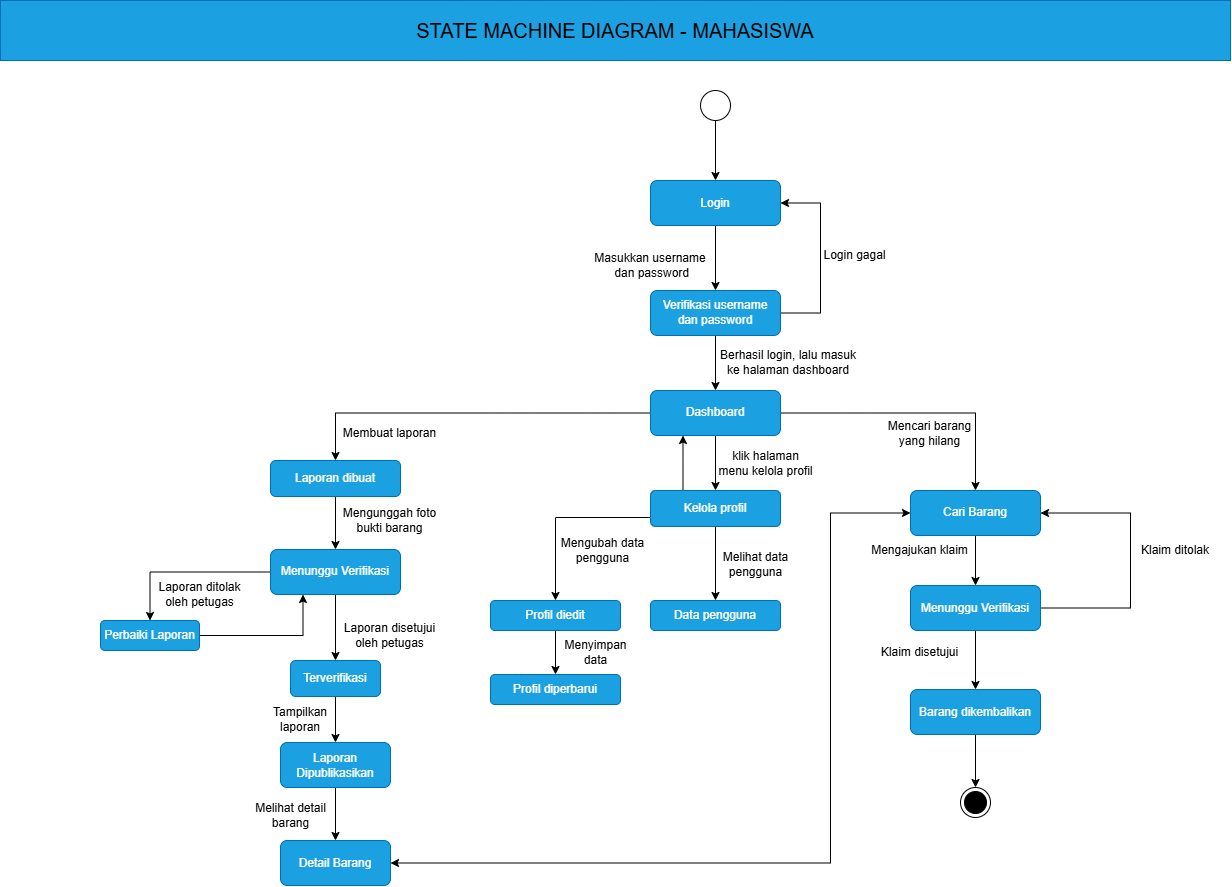

The diagram above was exported from draw.io. Its source (the exported page's mxGraphModel, read from the mxfile embedded in the PNG):
<mxGraphModel dx="1322" dy="270" grid="0" gridSize="10" guides="1" tooltips="1" connect="1" arrows="1" fold="1" page="1" pageScale="1" pageWidth="827" pageHeight="1169" background="light-dark(#FFFFFF,#FFFFFF)" math="0" shadow="0">
  <root>
    <mxCell id="0" />
    <mxCell id="1" parent="0" />
    <mxCell id="20sZMGkhhBvYrB-bp3LD-4" edge="1" parent="1" source="20sZMGkhhBvYrB-bp3LD-1" style="edgeStyle=orthogonalEdgeStyle;rounded=0;orthogonalLoop=1;jettySize=auto;html=1;defaultLabelBackgroundColor=gap;" target="20sZMGkhhBvYrB-bp3LD-3" value="">
      <mxGeometry relative="1" as="geometry" />
    </mxCell>
    <mxCell id="20sZMGkhhBvYrB-bp3LD-1" parent="1" style="ellipse;html=1;" value="" vertex="1">
      <mxGeometry height="30" width="30" x="220" y="140" as="geometry" />
    </mxCell>
    <mxCell id="20sZMGkhhBvYrB-bp3LD-2" parent="1" style="rounded=0;whiteSpace=wrap;html=1;fillColor=#1ba1e2;fontColor=#ffffff;strokeColor=#006EAF;" value="&lt;div&gt;&lt;span style=&quot;background-color: transparent; color: light-dark(#000000, var(--ge-light-color, #ffffff));&quot;&gt;&lt;font style=&quot;font-size: 20px;&quot;&gt;STATE MACHINE DIAGRAM - MAHASISWA&lt;/font&gt;&lt;/span&gt;&lt;/div&gt;" vertex="1">
      <mxGeometry height="60" width="1230" x="-480" y="50" as="geometry" />
    </mxCell>
    <mxCell id="20sZMGkhhBvYrB-bp3LD-8" edge="1" parent="1" source="20sZMGkhhBvYrB-bp3LD-3" style="edgeStyle=orthogonalEdgeStyle;rounded=0;orthogonalLoop=1;jettySize=auto;html=1;defaultLabelBackgroundColor=gap;" target="20sZMGkhhBvYrB-bp3LD-7" value="">
      <mxGeometry relative="1" as="geometry" />
    </mxCell>
    <mxCell id="20sZMGkhhBvYrB-bp3LD-3" parent="1" style="rounded=1;whiteSpace=wrap;html=1;fillColor=#1ba1e2;fontColor=#ffffff;strokeColor=#006EAF;" value="Login" vertex="1">
      <mxGeometry height="45" width="130" x="170" y="230" as="geometry" />
    </mxCell>
    <mxCell id="20sZMGkhhBvYrB-bp3LD-10" edge="1" parent="1" source="20sZMGkhhBvYrB-bp3LD-7" style="edgeStyle=orthogonalEdgeStyle;rounded=0;orthogonalLoop=1;jettySize=auto;html=1;defaultLabelBackgroundColor=gap;entryX=1;entryY=0.5;entryDx=0;entryDy=0;exitX=1;exitY=0.5;exitDx=0;exitDy=0;" target="20sZMGkhhBvYrB-bp3LD-3" value="">
      <mxGeometry relative="1" as="geometry">
        <Array as="points">
          <mxPoint x="340" y="362.5" />
          <mxPoint x="340" y="252.5" />
        </Array>
        <mxPoint x="350" y="362.5" as="sourcePoint" />
        <mxPoint x="350" y="252.5" as="targetPoint" />
      </mxGeometry>
    </mxCell>
    <mxCell id="20sZMGkhhBvYrB-bp3LD-43" edge="1" parent="1" source="20sZMGkhhBvYrB-bp3LD-7" style="edgeStyle=orthogonalEdgeStyle;rounded=0;orthogonalLoop=1;jettySize=auto;html=1;defaultLabelBackgroundColor=gap;" target="20sZMGkhhBvYrB-bp3LD-42" value="">
      <mxGeometry relative="1" as="geometry" />
    </mxCell>
    <mxCell id="20sZMGkhhBvYrB-bp3LD-7" parent="1" style="rounded=1;whiteSpace=wrap;html=1;fillColor=#1ba1e2;fontColor=#ffffff;strokeColor=#006EAF;" value="Verifikasi username dan password" vertex="1">
      <mxGeometry height="45" width="130" x="170" y="340" as="geometry" />
    </mxCell>
    <mxCell id="20sZMGkhhBvYrB-bp3LD-12" edge="1" parent="1" source="20sZMGkhhBvYrB-bp3LD-9" style="edgeStyle=orthogonalEdgeStyle;rounded=0;orthogonalLoop=1;jettySize=auto;html=1;defaultLabelBackgroundColor=gap;" target="20sZMGkhhBvYrB-bp3LD-11" value="">
      <mxGeometry relative="1" as="geometry" />
    </mxCell>
    <mxCell id="20sZMGkhhBvYrB-bp3LD-105" edge="1" parent="1" source="20sZMGkhhBvYrB-bp3LD-9" style="edgeStyle=orthogonalEdgeStyle;rounded=0;orthogonalLoop=1;jettySize=auto;html=1;entryX=1;entryY=0.5;entryDx=0;entryDy=0;defaultLabelBackgroundColor=gap;startArrow=classic;startFill=1;" target="20sZMGkhhBvYrB-bp3LD-90">
      <mxGeometry relative="1" as="geometry">
        <Array as="points">
          <mxPoint x="350" y="562.5" />
          <mxPoint x="350" y="912.5" />
        </Array>
      </mxGeometry>
    </mxCell>
    <mxCell id="20sZMGkhhBvYrB-bp3LD-9" parent="1" style="rounded=1;whiteSpace=wrap;html=1;fillColor=#1ba1e2;fontColor=#ffffff;strokeColor=#006EAF;" value="Cari Barang" vertex="1">
      <mxGeometry height="45" width="130" x="430" y="540" as="geometry" />
    </mxCell>
    <mxCell id="20sZMGkhhBvYrB-bp3LD-20" edge="1" parent="1" source="20sZMGkhhBvYrB-bp3LD-11" style="edgeStyle=orthogonalEdgeStyle;rounded=0;orthogonalLoop=1;jettySize=auto;html=1;defaultLabelBackgroundColor=gap;" target="20sZMGkhhBvYrB-bp3LD-19" value="">
      <mxGeometry relative="1" as="geometry" />
    </mxCell>
    <mxCell id="20sZMGkhhBvYrB-bp3LD-97" edge="1" parent="1" source="20sZMGkhhBvYrB-bp3LD-11" style="edgeStyle=orthogonalEdgeStyle;rounded=0;orthogonalLoop=1;jettySize=auto;html=1;entryX=1;entryY=0.5;entryDx=0;entryDy=0;defaultLabelBackgroundColor=gap;exitX=1;exitY=0.5;exitDx=0;exitDy=0;" target="20sZMGkhhBvYrB-bp3LD-9">
      <mxGeometry relative="1" x="0.12" as="geometry">
        <Array as="points">
          <mxPoint x="650" y="657.01" />
          <mxPoint x="650" y="562.81" />
        </Array>
        <mxPoint x="690" y="677.5" as="targetPoint" />
      </mxGeometry>
    </mxCell>
    <mxCell id="20sZMGkhhBvYrB-bp3LD-11" parent="1" style="rounded=1;whiteSpace=wrap;html=1;fillColor=#1ba1e2;fontColor=#ffffff;strokeColor=#006EAF;" value="Menunggu Verifikasi" vertex="1">
      <mxGeometry height="45" width="130" x="430" y="635" as="geometry" />
    </mxCell>
    <mxCell id="20sZMGkhhBvYrB-bp3LD-107" edge="1" parent="1" source="20sZMGkhhBvYrB-bp3LD-19" style="edgeStyle=orthogonalEdgeStyle;rounded=0;orthogonalLoop=1;jettySize=auto;html=1;entryX=0.5;entryY=0;entryDx=0;entryDy=0;defaultLabelBackgroundColor=gap;" target="20sZMGkhhBvYrB-bp3LD-106">
      <mxGeometry relative="1" as="geometry" />
    </mxCell>
    <mxCell id="20sZMGkhhBvYrB-bp3LD-19" parent="1" style="rounded=1;whiteSpace=wrap;html=1;fillColor=#1ba1e2;fontColor=#ffffff;strokeColor=#006EAF;" value="Barang dikembalikan" vertex="1">
      <mxGeometry height="45" width="130" x="430" y="739" as="geometry" />
    </mxCell>
    <mxCell id="20sZMGkhhBvYrB-bp3LD-39" parent="1" style="text;html=1;whiteSpace=wrap;align=center;verticalAlign=middle;rounded=0;fontColor=#000000;" value="Masukkan username&lt;div&gt;&amp;nbsp;dan password&lt;/div&gt;" vertex="1">
      <mxGeometry height="30" width="120" x="110" y="300" as="geometry" />
    </mxCell>
    <mxCell id="20sZMGkhhBvYrB-bp3LD-41" parent="1" style="text;html=1;whiteSpace=wrap;strokeColor=none;fillColor=none;align=center;verticalAlign=middle;rounded=0;" value="Login gagal" vertex="1">
      <mxGeometry height="30" width="79" x="335" y="290" as="geometry" />
    </mxCell>
    <mxCell id="20sZMGkhhBvYrB-bp3LD-47" edge="1" parent="1" source="20sZMGkhhBvYrB-bp3LD-42" style="edgeStyle=orthogonalEdgeStyle;rounded=0;orthogonalLoop=1;jettySize=auto;html=1;defaultLabelBackgroundColor=gap;" target="20sZMGkhhBvYrB-bp3LD-46" value="">
      <mxGeometry relative="1" as="geometry" />
    </mxCell>
    <mxCell id="20sZMGkhhBvYrB-bp3LD-51" edge="1" parent="1" source="20sZMGkhhBvYrB-bp3LD-42" style="edgeStyle=orthogonalEdgeStyle;rounded=0;orthogonalLoop=1;jettySize=auto;html=1;defaultLabelBackgroundColor=gap;" target="20sZMGkhhBvYrB-bp3LD-50">
      <mxGeometry relative="1" as="geometry" />
    </mxCell>
    <mxCell id="20sZMGkhhBvYrB-bp3LD-52" edge="1" parent="1" source="20sZMGkhhBvYrB-bp3LD-42" style="edgeStyle=orthogonalEdgeStyle;rounded=0;orthogonalLoop=1;jettySize=auto;html=1;defaultLabelBackgroundColor=gap;" target="20sZMGkhhBvYrB-bp3LD-9">
      <mxGeometry relative="1" as="geometry" />
    </mxCell>
    <mxCell id="20sZMGkhhBvYrB-bp3LD-42" parent="1" style="rounded=1;whiteSpace=wrap;html=1;fillColor=#1ba1e2;fontColor=#ffffff;strokeColor=#006EAF;" value="Dashboard" vertex="1">
      <mxGeometry height="45" width="130" x="170" y="440" as="geometry" />
    </mxCell>
    <mxCell id="20sZMGkhhBvYrB-bp3LD-44" parent="1" style="text;html=1;whiteSpace=wrap;strokeColor=none;fillColor=none;align=center;verticalAlign=middle;rounded=0;" value="Berhasil login, lalu masuk ke halaman dashboard" vertex="1">
      <mxGeometry height="30" width="144" x="236" y="397" as="geometry" />
    </mxCell>
    <mxCell id="20sZMGkhhBvYrB-bp3LD-61" edge="1" parent="1" source="20sZMGkhhBvYrB-bp3LD-46" style="edgeStyle=orthogonalEdgeStyle;rounded=0;orthogonalLoop=1;jettySize=auto;html=1;entryX=0.5;entryY=0;entryDx=0;entryDy=0;defaultLabelBackgroundColor=gap;exitX=0;exitY=0.75;exitDx=0;exitDy=0;" target="20sZMGkhhBvYrB-bp3LD-53">
      <mxGeometry relative="1" as="geometry" />
    </mxCell>
    <mxCell id="20sZMGkhhBvYrB-bp3LD-62" edge="1" parent="1" source="20sZMGkhhBvYrB-bp3LD-46" style="edgeStyle=orthogonalEdgeStyle;rounded=0;orthogonalLoop=1;jettySize=auto;html=1;defaultLabelBackgroundColor=gap;exitX=0.5;exitY=1;exitDx=0;exitDy=0;" target="20sZMGkhhBvYrB-bp3LD-63">
      <mxGeometry relative="1" as="geometry">
        <mxPoint x="360" y="640" as="targetPoint" />
      </mxGeometry>
    </mxCell>
    <mxCell id="20sZMGkhhBvYrB-bp3LD-108" edge="1" parent="1" source="20sZMGkhhBvYrB-bp3LD-46" style="edgeStyle=orthogonalEdgeStyle;rounded=0;orthogonalLoop=1;jettySize=auto;html=1;exitX=0.25;exitY=0;exitDx=0;exitDy=0;entryX=0.25;entryY=1;entryDx=0;entryDy=0;defaultLabelBackgroundColor=gap;" target="20sZMGkhhBvYrB-bp3LD-42">
      <mxGeometry relative="1" as="geometry" />
    </mxCell>
    <mxCell id="20sZMGkhhBvYrB-bp3LD-46" parent="1" style="whiteSpace=wrap;html=1;rounded=1;fillColor=#1ba1e2;fontColor=#ffffff;strokeColor=#006EAF;" value="Kelola profil" vertex="1">
      <mxGeometry height="36" width="130" x="170" y="540" as="geometry" />
    </mxCell>
    <mxCell id="20sZMGkhhBvYrB-bp3LD-75" edge="1" parent="1" source="20sZMGkhhBvYrB-bp3LD-50" style="edgeStyle=orthogonalEdgeStyle;rounded=0;orthogonalLoop=1;jettySize=auto;html=1;defaultLabelBackgroundColor=gap;" target="20sZMGkhhBvYrB-bp3LD-74" value="">
      <mxGeometry relative="1" as="geometry" />
    </mxCell>
    <mxCell id="20sZMGkhhBvYrB-bp3LD-50" parent="1" style="rounded=1;whiteSpace=wrap;html=1;roundedPerimeter=1;fillColor=#1ba1e2;fontColor=#ffffff;strokeColor=#006EAF;" value="Laporan dibuat" vertex="1">
      <mxGeometry height="36" width="130" x="-210" y="510" as="geometry" />
    </mxCell>
    <mxCell id="20sZMGkhhBvYrB-bp3LD-56" edge="1" parent="1" source="20sZMGkhhBvYrB-bp3LD-53" style="edgeStyle=orthogonalEdgeStyle;rounded=0;orthogonalLoop=1;jettySize=auto;html=1;defaultLabelBackgroundColor=gap;" target="20sZMGkhhBvYrB-bp3LD-55" value="">
      <mxGeometry relative="1" as="geometry" />
    </mxCell>
    <mxCell id="20sZMGkhhBvYrB-bp3LD-53" parent="1" style="whiteSpace=wrap;html=1;rounded=1;fillColor=#1ba1e2;fontColor=#ffffff;strokeColor=#006EAF;" value="Profil diedit" vertex="1">
      <mxGeometry height="30" width="130" x="10" y="650" as="geometry" />
    </mxCell>
    <mxCell id="20sZMGkhhBvYrB-bp3LD-55" parent="1" style="whiteSpace=wrap;html=1;rounded=1;fillColor=#1ba1e2;fontColor=#ffffff;strokeColor=#006EAF;" value="Profil diperbarui" vertex="1">
      <mxGeometry height="30" width="130" x="10" y="724" as="geometry" />
    </mxCell>
    <mxCell id="20sZMGkhhBvYrB-bp3LD-59" parent="1" style="text;html=1;whiteSpace=wrap;strokeColor=none;fillColor=none;align=center;verticalAlign=middle;rounded=0;" value="klik halaman menu kelola profil" vertex="1">
      <mxGeometry height="30" width="99" x="236" y="498" as="geometry" />
    </mxCell>
    <mxCell id="20sZMGkhhBvYrB-bp3LD-60" parent="1" style="text;html=1;whiteSpace=wrap;strokeColor=none;fillColor=none;align=center;verticalAlign=middle;rounded=0;" value="Mengubah data pengguna" vertex="1">
      <mxGeometry height="30" width="99" x="73" y="585" as="geometry" />
    </mxCell>
    <mxCell id="20sZMGkhhBvYrB-bp3LD-63" parent="1" style="rounded=1;whiteSpace=wrap;html=1;roundedPerimeter=1;fillColor=#1ba1e2;fontColor=#ffffff;strokeColor=#006EAF;" value="Data pengguna" vertex="1">
      <mxGeometry height="30" width="130" x="170" y="650" as="geometry" />
    </mxCell>
    <mxCell id="20sZMGkhhBvYrB-bp3LD-64" parent="1" style="text;html=1;whiteSpace=wrap;strokeColor=none;fillColor=none;align=center;verticalAlign=middle;rounded=0;" value="Melihat data pengguna" vertex="1">
      <mxGeometry height="30" width="79" x="236" y="599" as="geometry" />
    </mxCell>
    <mxCell id="20sZMGkhhBvYrB-bp3LD-65" parent="1" style="text;html=1;whiteSpace=wrap;strokeColor=none;fillColor=none;align=center;verticalAlign=middle;rounded=0;" value="Menyimpan data" vertex="1">
      <mxGeometry height="30" width="69" x="81" y="686.5" as="geometry" />
    </mxCell>
    <mxCell id="20sZMGkhhBvYrB-bp3LD-77" edge="1" parent="1" source="20sZMGkhhBvYrB-bp3LD-74" style="edgeStyle=orthogonalEdgeStyle;rounded=0;orthogonalLoop=1;jettySize=auto;html=1;defaultLabelBackgroundColor=gap;" target="20sZMGkhhBvYrB-bp3LD-76" value="">
      <mxGeometry relative="1" as="geometry" />
    </mxCell>
    <mxCell id="20sZMGkhhBvYrB-bp3LD-79" edge="1" parent="1" source="20sZMGkhhBvYrB-bp3LD-74" style="edgeStyle=orthogonalEdgeStyle;rounded=0;orthogonalLoop=1;jettySize=auto;html=1;defaultLabelBackgroundColor=gap;" target="20sZMGkhhBvYrB-bp3LD-78" value="">
      <mxGeometry relative="1" as="geometry" />
    </mxCell>
    <mxCell id="20sZMGkhhBvYrB-bp3LD-74" parent="1" style="rounded=1;whiteSpace=wrap;html=1;roundedPerimeter=1;fillColor=#1ba1e2;fontColor=#ffffff;strokeColor=#006EAF;" value="Menunggu Verifikasi" vertex="1">
      <mxGeometry height="45" width="130" x="-210" y="599" as="geometry" />
    </mxCell>
    <mxCell id="20sZMGkhhBvYrB-bp3LD-81" edge="1" parent="1" source="20sZMGkhhBvYrB-bp3LD-76" style="edgeStyle=orthogonalEdgeStyle;rounded=0;orthogonalLoop=1;jettySize=auto;html=1;defaultLabelBackgroundColor=gap;" target="20sZMGkhhBvYrB-bp3LD-80" value="">
      <mxGeometry relative="1" as="geometry" />
    </mxCell>
    <mxCell id="20sZMGkhhBvYrB-bp3LD-76" parent="1" style="rounded=1;whiteSpace=wrap;html=1;roundedPerimeter=1;fillColor=#1ba1e2;fontColor=#ffffff;strokeColor=#006EAF;" value="Terverifikasi" vertex="1">
      <mxGeometry height="36" width="90" x="-190" y="710" as="geometry" />
    </mxCell>
    <mxCell id="20sZMGkhhBvYrB-bp3LD-89" edge="1" parent="1" source="20sZMGkhhBvYrB-bp3LD-78" style="edgeStyle=orthogonalEdgeStyle;rounded=0;orthogonalLoop=1;jettySize=auto;html=1;entryX=0.25;entryY=1;entryDx=0;entryDy=0;defaultLabelBackgroundColor=gap;" target="20sZMGkhhBvYrB-bp3LD-74">
      <mxGeometry relative="1" as="geometry" />
    </mxCell>
    <mxCell id="20sZMGkhhBvYrB-bp3LD-78" parent="1" style="rounded=1;whiteSpace=wrap;html=1;roundedPerimeter=1;fillColor=#1ba1e2;fontColor=#ffffff;strokeColor=#006EAF;" value="Perbaiki Laporan" vertex="1">
      <mxGeometry height="30" width="99" x="-380" y="670" as="geometry" />
    </mxCell>
    <mxCell id="20sZMGkhhBvYrB-bp3LD-91" edge="1" parent="1" source="20sZMGkhhBvYrB-bp3LD-80" style="edgeStyle=orthogonalEdgeStyle;rounded=0;orthogonalLoop=1;jettySize=auto;html=1;defaultLabelBackgroundColor=gap;" target="20sZMGkhhBvYrB-bp3LD-90" value="">
      <mxGeometry relative="1" as="geometry" />
    </mxCell>
    <mxCell id="20sZMGkhhBvYrB-bp3LD-80" parent="1" style="rounded=1;whiteSpace=wrap;html=1;roundedPerimeter=1;fillColor=#1ba1e2;fontColor=#ffffff;strokeColor=#006EAF;" value="Laporan Dipublikasikan" vertex="1">
      <mxGeometry height="45" width="110" x="-200" y="792" as="geometry" />
    </mxCell>
    <mxCell id="20sZMGkhhBvYrB-bp3LD-82" parent="1" style="text;html=1;whiteSpace=wrap;strokeColor=none;fillColor=none;align=center;verticalAlign=middle;rounded=0;" value="Membuat laporan" vertex="1">
      <mxGeometry height="30" width="99" x="-140" y="468" as="geometry" />
    </mxCell>
    <mxCell id="20sZMGkhhBvYrB-bp3LD-83" parent="1" style="text;html=1;whiteSpace=wrap;strokeColor=none;fillColor=none;align=center;verticalAlign=middle;rounded=0;" value="Mengunggah foto bukti barang" vertex="1">
      <mxGeometry height="30" width="99" x="-140" y="555" as="geometry" />
    </mxCell>
    <mxCell id="20sZMGkhhBvYrB-bp3LD-84" parent="1" style="text;html=1;whiteSpace=wrap;strokeColor=none;fillColor=none;align=center;verticalAlign=middle;rounded=0;" value="Laporan ditolak oleh petugas" vertex="1">
      <mxGeometry height="30" width="99" x="-330" y="629" as="geometry" />
    </mxCell>
    <mxCell id="20sZMGkhhBvYrB-bp3LD-85" parent="1" style="text;html=1;whiteSpace=wrap;strokeColor=none;fillColor=none;align=center;verticalAlign=middle;rounded=0;" value="Laporan disetujui oleh petugas" vertex="1">
      <mxGeometry height="30" width="99" x="-140" y="670" as="geometry" />
    </mxCell>
    <mxCell id="20sZMGkhhBvYrB-bp3LD-86" parent="1" style="text;html=1;whiteSpace=wrap;strokeColor=none;fillColor=none;align=center;verticalAlign=middle;rounded=0;" value="Tampilkan laporan" vertex="1">
      <mxGeometry height="30" width="60" x="-210" y="754" as="geometry" />
    </mxCell>
    <mxCell id="20sZMGkhhBvYrB-bp3LD-90" parent="1" style="rounded=1;whiteSpace=wrap;html=1;roundedPerimeter=1;fillColor=#1ba1e2;fontColor=#ffffff;strokeColor=#006EAF;" value="Detail Barang" vertex="1">
      <mxGeometry height="45" width="110" x="-200" y="890" as="geometry" />
    </mxCell>
    <mxCell id="20sZMGkhhBvYrB-bp3LD-92" parent="1" style="text;html=1;whiteSpace=wrap;strokeColor=none;fillColor=none;align=center;verticalAlign=middle;rounded=0;" value="Melihat detail barang" vertex="1">
      <mxGeometry height="30" width="79" x="-229" y="850" as="geometry" />
    </mxCell>
    <mxCell id="20sZMGkhhBvYrB-bp3LD-94" parent="1" style="text;html=1;whiteSpace=wrap;strokeColor=none;fillColor=none;align=center;verticalAlign=middle;rounded=0;" value="Mencari barang yang hilang" vertex="1">
      <mxGeometry height="30" width="99" x="400" y="468" as="geometry" />
    </mxCell>
    <mxCell id="20sZMGkhhBvYrB-bp3LD-95" parent="1" style="text;html=1;whiteSpace=wrap;strokeColor=none;fillColor=none;align=center;verticalAlign=middle;rounded=0;" value="Mengajukan klaim" vertex="1">
      <mxGeometry height="30" width="99" x="390" y="585" as="geometry" />
    </mxCell>
    <mxCell id="20sZMGkhhBvYrB-bp3LD-98" parent="1" style="text;html=1;whiteSpace=wrap;strokeColor=none;fillColor=none;align=center;verticalAlign=middle;rounded=0;" value="Klaim ditolak" vertex="1">
      <mxGeometry height="30" width="90" x="650" y="585" as="geometry" />
    </mxCell>
    <mxCell id="20sZMGkhhBvYrB-bp3LD-101" parent="1" style="text;html=1;whiteSpace=wrap;strokeColor=none;fillColor=none;align=center;verticalAlign=middle;rounded=0;" value="Klaim disetujui" vertex="1">
      <mxGeometry height="30" width="99" x="390" y="686.5" as="geometry" />
    </mxCell>
    <mxCell id="20sZMGkhhBvYrB-bp3LD-104" edge="1" parent="1" source="20sZMGkhhBvYrB-bp3LD-94" style="edgeStyle=orthogonalEdgeStyle;rounded=0;orthogonalLoop=1;jettySize=auto;html=1;innerLoopWaypoints=1;exitX=0.5;exitY=1;exitDx=0;exitDy=0;defaultLabelBackgroundColor=gap;" target="20sZMGkhhBvYrB-bp3LD-94">
      <mxGeometry relative="1" as="geometry" />
    </mxCell>
    <mxCell id="20sZMGkhhBvYrB-bp3LD-106" parent="1" style="ellipse;html=1;shape=endState;fillColor=strokeColor;" value="" vertex="1">
      <mxGeometry height="30" width="30" x="480" y="837" as="geometry" />
    </mxCell>
  </root>
</mxGraphModel>